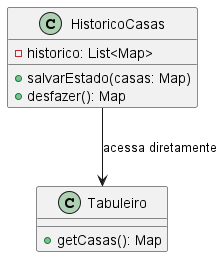

The diagram above was rendered by PlantUML. Its source (embedded in the PNG):
@startuml
class Tabuleiro {
    +getCasas(): Map
}

class HistoricoCasas {
    -historico: List<Map>
    +salvarEstado(casas: Map)
    +desfazer(): Map
}

HistoricoCasas --> Tabuleiro : acessa diretamente

@enduml